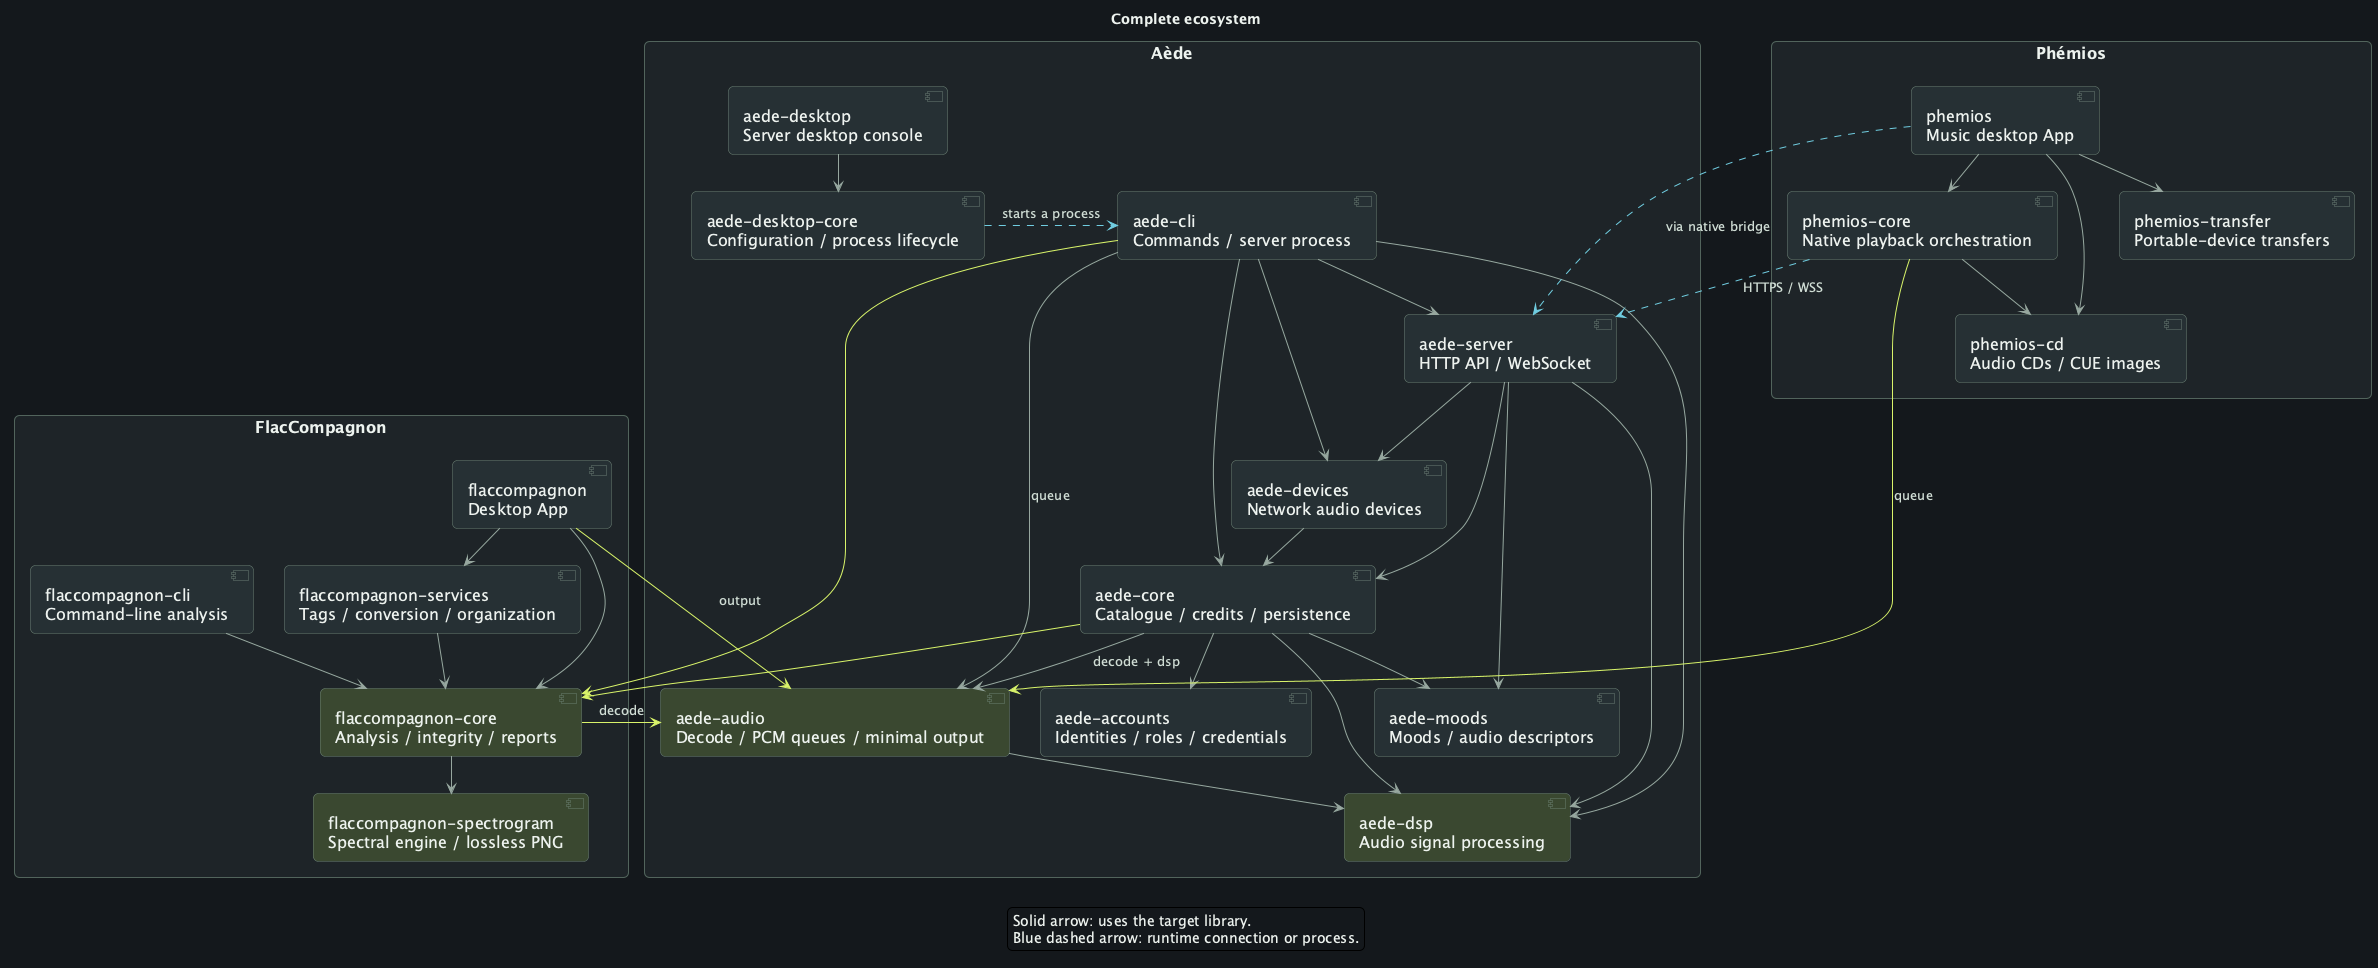

The diagram above was rendered by PlantUML. Its source (embedded in the PNG):
@startuml en-complete
!pragma layout smetana
skinparam backgroundColor #15191D
skinparam defaultFontName SansSerif
skinparam defaultFontSize 16
skinparam defaultFontColor #EDF2EE
skinparam shadowing false
skinparam roundcorner 10
skinparam componentStyle uml2
skinparam ArrowColor #96A79F
skinparam ArrowFontColor #D0DDD5
skinparam ArrowFontSize 13
skinparam packageStyle rectangle
skinparam packageBackgroundColor #1E2528
skinparam packageBorderColor #52655D
skinparam packageFontColor #F1F5F2
skinparam packageFontSize 19
skinparam componentBackgroundColor #273035
skinparam componentBorderColor #6A7F73
skinparam componentFontColor #EDF2EE
skinparam nodesep 30
skinparam ranksep 35
hide stereotype

title Complete ecosystem
package "FlacCompagnon" {
component "flaccompagnon\nDesktop App" as FApp
component "flaccompagnon-cli\nCommand-line analysis" as FCli
component "flaccompagnon-services\nTags / conversion / organization" as FServices
component "flaccompagnon-core\nAnalysis / integrity / reports" as FCore #3B4930
component "flaccompagnon-spectrogram\nSpectral engine / lossless PNG" as FSpectrogram #3B4930
}
package "Aède" {
component "aede-desktop\nServer desktop console" as AApp
component "aede-desktop-core\nConfiguration / process lifecycle" as AConsole
component "aede-cli\nCommands / server process" as ACli
component "aede-server\nHTTP API / WebSocket" as AServer
component "aede-devices\nNetwork audio devices" as ADevices
component "aede-core\nCatalogue / credits / persistence" as ACore
component "aede-accounts\nIdentities / roles / credentials" as AAccounts
component "aede-moods\nMoods / audio descriptors" as AMoods
component "aede-audio\nDecode / PCM queues / minimal output" as AAudio #3B4930
component "aede-dsp\nAudio signal processing" as ADsp #3B4930
}
package "Phémios" {
component "phemios\nMusic desktop App" as PApp
component "phemios-core\nNative playback orchestration" as PCore
component "phemios-cd\nAudio CDs / CUE images" as PCd
component "phemios-transfer\nPortable-device transfers" as PTransfer
}
FApp --> FServices
FApp --> FCore
FCli --> FCore
FServices --> FCore
FCore --> FSpectrogram
FApp -[#D8F36A]-> AAudio : output
FCore -[#D8F36A]-> AAudio : decode
AApp --> AConsole
ACli --> AServer
ACli --> ACore
ACli --> ADevices
ACli --> ADsp
ACli --> AAudio : queue
ACli -[#D8F36A]-> FCore
AServer --> ACore
AServer --> ADevices
AServer --> AMoods
AServer --> ADsp
ADevices --> ACore
ACore --> AAccounts
ACore --> AMoods
ACore --> ADsp
ACore --> AAudio : decode + dsp
ACore -[#D8F36A]-> FCore
AAudio --> ADsp
PApp --> PCore
PApp --> PCd
PApp --> PTransfer
PCore --> PCd
PCore -[#D8F36A]-> AAudio : queue
AConsole -[#71CDE1,dashed]right-> ACli : starts a process
PCore -[#71CDE1,dashed]-> AServer : HTTPS / WSS
PApp -[#71CDE1,dashed]-> AServer : via native bridge
legend bottom
Solid arrow: uses the target library.
Blue dashed arrow: runtime connection or process.
endlegend
@enduml